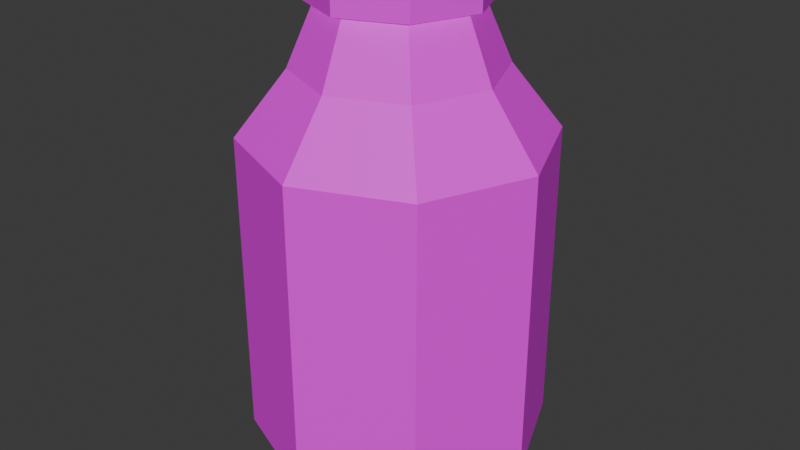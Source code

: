 # Source: Drink.blend  (saved by Blender 4.1.24; exported with 4.5.12 LTS)
import bpy
from mathutils import Matrix  # noqa: F401  (used for matrix-valued properties, if any)

bpy.ops.wm.read_factory_settings(use_empty=True)
scene = bpy.context.scene
scene.name = 'Scene'

# ---- collections
col_collection = bpy.data.collections.new('Collection'); scene.collection.children.link(col_collection)

# ---- images (referenced by path relative to the original .blend; pixels are not part of the script)
import os
ASSET_DIR = os.environ.get("B2B_ASSET_DIR", "")  # directory of the original .blend (textures are referenced by path, not embedded)
HERE = os.path.dirname(os.path.abspath(__file__))  # packed textures are extracted next to this script under _unpacked/

def load_image(name, relpath, width, height, colorspace="sRGB"):
    """Load a texture the original file referenced (path relative to the .blend, or extracted next to this script)."""
    p = next((c for c in (os.path.join(HERE, relpath), os.path.join(ASSET_DIR, relpath)) if relpath and os.path.exists(c)), "")
    if p:
        img = bpy.data.images.load(p, check_existing=True)
        img.name = name
    else:  # same state as the original file: an image datablock whose file is absent (Cycles renders it pink)
        img = bpy.data.images.new(name, width, height)
        img.source = "FILE"
        img.filepath = "//" + (relpath or name)
    img.colorspace_settings.name = colorspace
    return img
img_texture_test_11_png_001 = load_image('Texture Test 11.png.001', 'Texture Test 11.png', 1024, 1024, 'sRGB')

# ---- materials (node trees are filled in below, after node groups)
mat_texture = bpy.data.materials.new('Texture')
mat_texture.use_backface_culling = True

# ---- material node trees
mat_texture.use_nodes = True; mat_texture.node_tree.nodes.clear()
_N = mat_texture.node_tree.nodes; _L = mat_texture.node_tree.links
n0 = _N.new('ShaderNodeOutputMaterial'); n0.name = 'Material Output'; n0.location = (580, 300)
n0.target = 'CYCLES'
n1 = _N.new('ShaderNodeTexImage'); n1.name = 'Image Texture'; n1.location = (-60, 300)
n1.image = img_texture_test_11_png_001
n1.interpolation = 'Closest'
n2 = _N.new('ShaderNodeBsdfPrincipled'); n2.name = 'Principled BSDF'; n2.location = (260, 352)
n3 = _N.new('ShaderNodeOutputMaterial'); n3.name = 'Material Output.001'; n3.location = (0, 0)
n3.target = 'EEVEE'
n4 = _N.new('ShaderNodeMixShader'); n4.name = 'Mix Shader'; n4.location = (0, 0)
n4.label = 'Disable Shadow'
n4.hide = True
n5 = _N.new('ShaderNodeLightPath'); n5.name = 'Light Path'; n5.location = (0, 0)
n5.hide = True
n6 = _N.new('ShaderNodeBsdfTransparent'); n6.name = 'Transparent BSDF'; n6.location = (0, 0)
n6.hide = True
_L.new(n2.outputs[0], n0.inputs[0])
_L.new(n1.outputs[0], n2.inputs[0])
_L.new(n2.outputs[0], n4.inputs[1])
_L.new(n4.outputs[0], n3.inputs[0])
_L.new(n5.outputs[1], n4.inputs[0])
_L.new(n6.outputs[0], n4.inputs[2])
n0.is_active_output = True

# ---- world
world_world = bpy.data.worlds.new('World'); scene.world = world_world
world_world.use_nodes = True; world_world.node_tree.nodes.clear()
_N = world_world.node_tree.nodes; _L = world_world.node_tree.links
n0 = _N.new('ShaderNodeOutputWorld'); n0.name = 'World Output'; n0.location = (300, 300)
n1 = _N.new('ShaderNodeBackground'); n1.name = 'Background'; n1.location = (10, 300)
n1.inputs[0].default_value = (0.05088, 0.05088, 0.05088, 1.0)
_L.new(n1.outputs[0], n0.inputs[0])
n0.is_active_output = True
world_world.color = (0.05088, 0.05088, 0.05088)
world_world.use_sun_shadow = False
world_world.sun_shadow_jitter_overblur = 0.0

# ---- meshes
me_cylinder = bpy.data.meshes.new('Cylinder')
me_cylinder.from_pydata([(0.0, 1.0, -1.0), (0.0, 1.0, 1.0), (0.7071, 0.7071, -1.0), (0.7071, 0.7071, 1.0), (1.0, 0.0, -1.0), (1.0, 0.0, 1.0), (0.7071, -0.7071, -1.0), (0.7071, -0.7071, 1.0), (0.0, -1.0, -1.0), (0.0, -1.0, 1.0), (-0.7071, -0.7071, -1.0), (-0.7071, -0.7071, 1.0), (-1.0, 0.0, -1.0), (-1.0, 0.0, 1.0), (-0.7071, 0.7071, -1.0), (-0.7071, 0.7071, 1.0), (0.4723, 0.4723, 1.5), (0.7071, 0.7071, 1.074), (0.0, 1.0, 1.074), (7.451e-09, 0.6679, 1.5), (0.6679, -7.451e-09, 1.5), (1.0, 0.0, 1.074), (0.4723, -0.4723, 1.5), (0.7071, -0.7071, 1.074), (-7.451e-09, -0.6679, 1.5), (0.0, -1.0, 1.074), (-0.4723, -0.4723, 1.5), (-0.7071, -0.7071, 1.074), (-0.6679, 7.451e-09, 1.5), (-1.0, 0.0, 1.074), (-0.4723, 0.4723, 1.5), (-0.7071, 0.7071, 1.074), (-1.379e-08, 0.5002, 1.889), (0.3537, 0.3537, 1.889), (0.5002, -7.451e-09, 1.889), (0.3537, -0.3537, 1.889), (-2.495e-08, -0.5002, 1.889), (-0.3537, -0.3537, 1.889), (-0.5002, 3.71e-09, 1.889), (-0.3537, 0.3537, 1.889), (-1.239e-08, 0.5823, 1.919), (0.4117, 0.4117, 1.919), (0.5823, -9.894e-09, 1.919), (0.4117, -0.4117, 1.919), (-2.538e-08, -0.5823, 1.919), (-0.4117, -0.4117, 1.919), (-0.5823, 3.096e-09, 1.919), (-0.4117, 0.4117, 1.919), (-1.239e-08, 0.5823, 2.075), (0.4117, 0.4117, 2.075), (0.5823, -9.894e-09, 2.075), (0.4117, -0.4117, 2.075), (-2.538e-08, -0.5823, 2.075), (-0.4117, -0.4117, 2.075), (-0.5823, 3.096e-09, 2.075), (-0.4117, 0.4117, 2.075), (-1.074e-08, 0.6775, -1.189), (0.479, 0.479, -1.189), (0.6775, 0.0, -1.189), (0.479, -0.479, -1.189), (-1.074e-08, -0.6775, -1.189), (-0.479, -0.479, -1.189), (-0.6775, 0.0, -1.189), (-0.479, 0.479, -1.189)], [], [(0, 1, 3, 2), (2, 3, 5, 4), (4, 5, 7, 6), (6, 7, 9, 8), (8, 9, 11, 10), (10, 11, 13, 12), (15, 13, 29, 31), (12, 13, 15, 14), (14, 15, 1, 0), (2, 4, 58, 57), (5, 3, 17, 21), (11, 9, 25, 27), (1, 15, 31, 18), (13, 11, 27, 29), (7, 5, 21, 23), (26, 24, 36, 37), (9, 7, 23, 25), (17, 18, 19, 16), (21, 17, 16, 20), (23, 21, 20, 22), (25, 23, 22, 24), (27, 25, 24, 26), (29, 27, 26, 28), (31, 29, 28, 30), (18, 31, 30, 19), (3, 1, 18, 17), (38, 37, 45, 46), (22, 20, 34, 35), (28, 26, 37, 38), (16, 19, 32, 33), (19, 30, 39, 32), (24, 22, 35, 36), (30, 28, 38, 39), (20, 16, 33, 34), (41, 40, 48, 49), (36, 35, 43, 44), (34, 33, 41, 42), (39, 38, 46, 47), (37, 36, 44, 45), (35, 34, 42, 43), (33, 32, 40, 41), (32, 39, 47, 40), (49, 48, 55, 54, 53, 52, 51, 50), (40, 47, 55, 48), (46, 45, 53, 54), (44, 43, 51, 52), (42, 41, 49, 50), (47, 46, 54, 55), (45, 44, 52, 53), (43, 42, 50, 51), (56, 57, 58, 59, 60, 61, 62, 63), (8, 10, 61, 60), (14, 0, 56, 63), (0, 2, 57, 56), (4, 6, 59, 58), (10, 12, 62, 61), (6, 8, 60, 59), (12, 14, 63, 62)])
_uv = me_cylinder.uv_layers.new(name='UVMap')
_uv.uv.foreach_set('vector', [0.08014, 0.8899, 0.08014, 0.8916, 0.07971, 0.8916, 0.07971, 0.8899, 0.07971, 0.8899, 0.07971, 0.8916, 0.07928, 0.8916, 0.07928, 0.8899, 0.07928, 0.8899, 0.07928, 0.8916, 0.07886, 0.8916, 0.07886, 0.8899, 0.07886, 0.8899, 0.07886, 0.8916, 0.07843, 0.8916, 0.07843, 0.8899, 0.07843, 0.8899, 0.07843, 0.8916, 0.078, 0.8916, 0.078, 0.8899, 0.078, 0.8899, 0.078, 0.8916, 0.07757, 0.8916, 0.07757, 0.8899, 0.008908, 0.8917, 0.009336, 0.8917, 0.009336, 0.8917, 0.008908, 0.8917, 0.07757, 0.8899, 0.07757, 0.8916, 0.07715, 0.8916, 0.07715, 0.8899, 0.07715, 0.8899, 0.07715, 0.8916, 0.07672, 0.8916, 0.07672, 0.8899, 0.07971, 0.8899, 0.07928, 0.8899, 0.07928, 0.8899, 0.07971, 0.8899, 0.01105, 0.8917, 0.01147, 0.8917, 0.01147, 0.8917, 0.01105, 0.8917, 0.009763, 0.8917, 0.01019, 0.8917, 0.01019, 0.8917, 0.009763, 0.8917, 0.00848, 0.8917, 0.008908, 0.8917, 0.008908, 0.8917, 0.00848, 0.8917, 0.009336, 0.8917, 0.009763, 0.8917, 0.009763, 0.8917, 0.009336, 0.8917, 0.01062, 0.8917, 0.01105, 0.8917, 0.01105, 0.8917, 0.01062, 0.8917, 0.008948, 0.8888, 0.009336, 0.8886, 0.009336, 0.8886, 0.008948, 0.8888, 0.01019, 0.8917, 0.01062, 0.8917, 0.01062, 0.8917, 0.01019, 0.8917, 0.009916, 0.8897, 0.009336, 0.89, 0.009336, 0.8897, 0.009724, 0.8895, 0.01016, 0.8891, 0.009916, 0.8897, 0.009724, 0.8895, 0.009884, 0.8891, 0.009916, 0.8886, 0.01016, 0.8891, 0.009884, 0.8891, 0.009724, 0.8888, 0.009336, 0.8883, 0.009916, 0.8886, 0.009724, 0.8888, 0.009336, 0.8886, 0.008755, 0.8886, 0.009336, 0.8883, 0.009336, 0.8886, 0.008948, 0.8888, 0.008514, 0.8891, 0.008755, 0.8886, 0.008948, 0.8888, 0.008787, 0.8891, 0.008755, 0.8897, 0.008514, 0.8891, 0.008787, 0.8891, 0.008948, 0.8895, 0.009336, 0.89, 0.008755, 0.8897, 0.008948, 0.8895, 0.009336, 0.8897, 0.01147, 0.8917, 0.0119, 0.8917, 0.0119, 0.8917, 0.01147, 0.8917, 0.02356, 0.9045, 0.02372, 0.9041, 0.02372, 0.9041, 0.02356, 0.9045, 0.009724, 0.8888, 0.009884, 0.8891, 0.009884, 0.8891, 0.009724, 0.8888, 0.008787, 0.8891, 0.008948, 0.8888, 0.008948, 0.8888, 0.008787, 0.8891, 0.009724, 0.8895, 0.009336, 0.8897, 0.009336, 0.8897, 0.009724, 0.8895, 0.009336, 0.8897, 0.008948, 0.8895, 0.008948, 0.8895, 0.009336, 0.8897, 0.009336, 0.8886, 0.009724, 0.8888, 0.009724, 0.8888, 0.009336, 0.8886, 0.008948, 0.8895, 0.008787, 0.8891, 0.008787, 0.8891, 0.008948, 0.8895, 0.009884, 0.8891, 0.009724, 0.8895, 0.009724, 0.8895, 0.009884, 0.8891, 0.02449, 0.9049, 0.02411, 0.9051, 0.02411, 0.9051, 0.02449, 0.9049, 0.02411, 0.904, 0.02449, 0.9041, 0.02449, 0.9041, 0.02411, 0.904, 0.02465, 0.9045, 0.02449, 0.9049, 0.02449, 0.9049, 0.02465, 0.9045, 0.02372, 0.9049, 0.02356, 0.9045, 0.02356, 0.9045, 0.02372, 0.9049, 0.02372, 0.9041, 0.02411, 0.904, 0.02411, 0.904, 0.02372, 0.9041, 0.02449, 0.9041, 0.02465, 0.9045, 0.02465, 0.9045, 0.02449, 0.9041, 0.02449, 0.9049, 0.02411, 0.9051, 0.02411, 0.9051, 0.02449, 0.9049, 0.02411, 0.9051, 0.02372, 0.9049, 0.02372, 0.9049, 0.02411, 0.9051, 0.02449, 0.9049, 0.02411, 0.9051, 0.02372, 0.9049, 0.02356, 0.9045, 0.02372, 0.9041, 0.02411, 0.904, 0.02449, 0.9041, 0.02465, 0.9045, 0.02411, 0.9051, 0.02372, 0.9049, 0.02372, 0.9049, 0.02411, 0.9051, 0.02356, 0.9045, 0.02372, 0.9041, 0.02372, 0.9041, 0.02356, 0.9045, 0.02411, 0.904, 0.02449, 0.9041, 0.02449, 0.9041, 0.02411, 0.904, 0.02465, 0.9045, 0.02449, 0.9049, 0.02449, 0.9049, 0.02465, 0.9045, 0.02372, 0.9049, 0.02356, 0.9045, 0.02356, 0.9045, 0.02372, 0.9049, 0.02372, 0.9041, 0.02411, 0.904, 0.02411, 0.904, 0.02372, 0.9041, 0.02449, 0.9041, 0.02465, 0.9045, 0.02465, 0.9045, 0.02449, 0.9041, 0.07928, 0.8898, 0.07986, 0.8896, 0.08011, 0.889, 0.07986, 0.8884, 0.07928, 0.8882, 0.0787, 0.8884, 0.07846, 0.889, 0.0787, 0.8896, 0.07843, 0.8899, 0.078, 0.8899, 0.078, 0.8899, 0.07843, 0.8899, 0.07715, 0.8899, 0.07672, 0.8899, 0.07672, 0.8899, 0.07715, 0.8899, 0.08014, 0.8899, 0.07971, 0.8899, 0.07971, 0.8899, 0.08014, 0.8899, 0.07928, 0.8899, 0.07886, 0.8899, 0.07886, 0.8899, 0.07928, 0.8899, 0.078, 0.8899, 0.07757, 0.8899, 0.07757, 0.8899, 0.078, 0.8899, 0.07886, 0.8899, 0.07843, 0.8899, 0.07843, 0.8899, 0.07886, 0.8899, 0.07757, 0.8899, 0.07715, 0.8899, 0.07715, 0.8899, 0.07757, 0.8899])
me_cylinder.materials.append(mat_texture)
me_cylinder.update()

# ---- objects
ob_drink = bpy.data.objects.new('Drink', me_cylinder)

# ---- transforms, parenting, visibility, modifiers, constraints
ob_drink.location = (0.0, 0.0, 0.0)
ob_drink.visible_shadow = False

# ---- collection membership
col_collection.objects.link(ob_drink)

# ---- scene / render settings (as saved in the file)
scene.frame_start = 1; scene.frame_end = 250; scene.frame_set(1)
scene.render.engine = 'BLENDER_EEVEE_NEXT'
scene.cycles.sampling_pattern = 'TABULATED_SOBOL'
scene.eevee.ray_tracing_options.trace_max_roughness = 0.0
bpy.context.view_layer.update()

# ---- added for rendering (the .blend has no active camera and no usable light): camera, sun
cam_auto = bpy.data.cameras.new('AutoCamera')
cam_auto.lens = 50.0
cam_auto.sensor_width = 36.0
cam_auto.clip_end = 1000.0
ob_auto_camera = bpy.data.objects.new('AutoCamera', cam_auto)
scene.collection.objects.link(ob_auto_camera)
ob_auto_camera.location = (3.99602, -4.79523, 3.6397)
ob_auto_camera.rotation_euler = (1.09748, -7.21219e-08, 0.694738)
scene.camera = ob_auto_camera
light_auto_sun = bpy.data.lights.new('AutoSun', 'SUN')
light_auto_sun.energy = 3.0
light_auto_sun.angle = 0.0523599
ob_auto_sun = bpy.data.objects.new('AutoSun', light_auto_sun)
scene.collection.objects.link(ob_auto_sun)
ob_auto_sun.rotation_euler = (0.872665, 0.174533, 0.523599)
bpy.context.view_layer.update()
